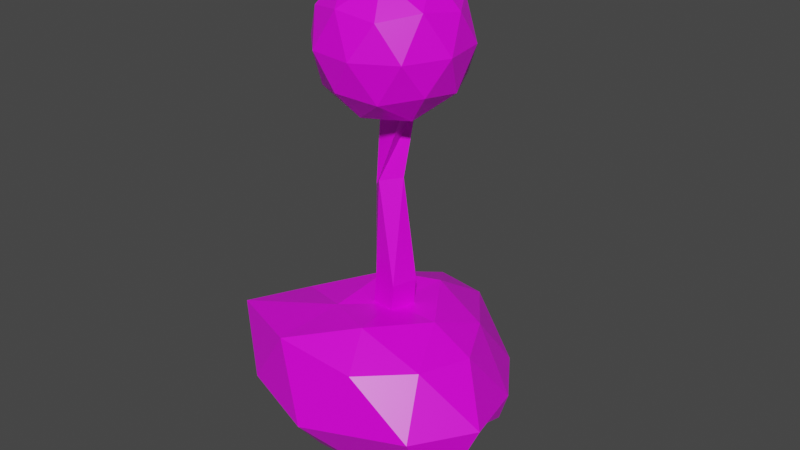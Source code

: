 # Source: spacetreething.blend  (saved by Blender 2.92.15; exported with 4.5.12 LTS)
import bpy
from mathutils import Matrix  # noqa: F401  (used for matrix-valued properties, if any)

bpy.ops.wm.read_factory_settings(use_empty=True)
scene = bpy.context.scene
scene.name = 'Scene'

# ---- collections
col_collection = bpy.data.collections.new('Collection'); scene.collection.children.link(col_collection)

# ---- images (referenced by path relative to the original .blend; pixels are not part of the script)
import os
ASSET_DIR = os.environ.get("B2B_ASSET_DIR", "")  # directory of the original .blend (textures are referenced by path, not embedded)
HERE = os.path.dirname(os.path.abspath(__file__))  # packed textures are extracted next to this script under _unpacked/

def load_image(name, relpath, width, height, colorspace="sRGB"):
    """Load a texture the original file referenced (path relative to the .blend, or extracted next to this script)."""
    p = next((c for c in (os.path.join(HERE, relpath), os.path.join(ASSET_DIR, relpath)) if relpath and os.path.exists(c)), "")
    if p:
        img = bpy.data.images.load(p, check_existing=True)
        img.name = name
    else:  # same state as the original file: an image datablock whose file is absent (Cycles renders it pink)
        img = bpy.data.images.new(name, width, height)
        img.source = "FILE"
        img.filepath = "//" + (relpath or name)
    img.colorspace_settings.name = colorspace
    return img
img_better_palatte_png = load_image('better-palatte.png', 'better-palatte.png', 1024, 1024, 'sRGB')

# ---- materials (node trees are filled in below, after node groups)
mat_material = bpy.data.materials.new('Material')
mat_material.alpha_threshold = 0.0
mat_material.use_transparent_shadow = False
mat_material.line_color = (0.0, 0.0, 0.0, 1.0)

# ---- material node trees
mat_material.use_nodes = True; mat_material.node_tree.nodes.clear()
_N = mat_material.node_tree.nodes; _L = mat_material.node_tree.links
n0 = _N.new('ShaderNodeOutputMaterial'); n0.name = 'Material Output'; n0.location = (300, 300)
n1 = _N.new('ShaderNodeBsdfPrincipled'); n1.name = 'Principled BSDF'; n1.location = (10, 300)
n1.distribution = 'GGX'
n1.subsurface_method = 'BURLEY'
n1.inputs[2].default_value = 0.4
n1.inputs[3].default_value = 1.45
n1.inputs[27].default_value = (0.0, 0.0, 0.0, 1.0)
n1.inputs[28].default_value = 1.0
n2 = _N.new('ShaderNodeTexImage'); n2.name = 'Image Texture'; n2.location = (-469, 161)
n2.image = img_better_palatte_png
n2.interpolation = 'Closest'
_L.new(n1.outputs[0], n0.inputs[0])
_L.new(n2.outputs[0], n1.inputs[0])
n0.is_active_output = True

# ---- world
world_world = bpy.data.worlds.new('World'); scene.world = world_world
world_world.use_nodes = True; world_world.node_tree.nodes.clear()
_N = world_world.node_tree.nodes; _L = world_world.node_tree.links
n0 = _N.new('ShaderNodeOutputWorld'); n0.name = 'World Output'; n0.location = (300, 300)
n1 = _N.new('ShaderNodeBackground'); n1.name = 'Background'; n1.location = (10, 300)
n1.inputs[0].default_value = (0.05088, 0.05088, 0.05088, 1.0)
_L.new(n1.outputs[0], n0.inputs[0])
n0.is_active_output = True
world_world.color = (0.05088, 0.05088, 0.05088)
world_world.use_sun_shadow = False
world_world.sun_shadow_jitter_overblur = 0.0

# ---- meshes
me_cube = bpy.data.meshes.new('Cube')
me_cube.from_pydata([], [], [])
_uv = me_cube.uv_layers.new(name='UVMap')
_uv.uv.foreach_set('vector', [])
me_cube.materials.append(mat_material)
me_cube.use_remesh_preserve_volume = False
me_cube.use_remesh_preserve_attributes = False
me_cube.use_mirror_vertex_groups = False
me_cube.update()
me_cube_001 = bpy.data.meshes.new('Cube.001')
me_cube_001.from_pydata([(2.973, -1.455, 20.52), (1.421, -3.022, 23.99), (-0.6755, -3.35, 20.46), (-0.1333, 0.1251, 18.33), (2.299, 2.601, 20.54), (3.259, 0.656, 24.03), (-2.644, -2.409, 23.95), (-3.605, -0.4647, 20.46), (-1.767, 3.213, 20.5), (0.3298, 3.541, 24.02), (-0.2124, 0.06617, 26.15), (-3.319, 1.646, 23.97), (1.381, -2.841, 20.18), (2.613, -2.648, 22.25), (0.4687, -3.762, 22.22), (2.782, -1.407, 24.32), (3.694, -0.4865, 22.28), (1.7, -0.7986, 18.93), (-0.4451, -1.912, 18.9), (3.129, 0.6566, 20.23), (1.303, 1.585, 18.94), (3.297, 1.897, 22.29), (0.7409, -1.754, 25.57), (1.821, 0.4077, 25.59), (-1.921, -3.402, 22.2), (-0.6886, -3.209, 24.27), (-2.167, -0.2164, 18.9), (-2.486, -2.259, 20.15), (0.3429, 3.4, 20.22), (-1.087, 1.945, 18.92), (2.14, 2.45, 24.34), (1.575, 3.593, 22.29), (-1.649, -1.394, 25.55), (-3.643, -1.706, 22.2), (-3.127, 1.599, 20.17), (-0.8144, 3.953, 22.27), (0.09934, 2.103, 25.59), (-3.475, -0.4653, 24.26), (-2.045, 0.9898, 25.56), (-4.039, 0.6778, 22.21), (-2.959, 2.839, 22.24), (-1.727, 3.032, 24.31)], [], [(0, 13, 12), (1, 13, 15), (0, 12, 17), (0, 17, 19), (0, 19, 16), (1, 15, 22), (2, 14, 24), (3, 18, 26), (4, 20, 28), (5, 21, 30), (1, 22, 25), (2, 24, 27), (3, 26, 29), (4, 28, 31), (5, 30, 23), (6, 32, 37), (7, 33, 39), (8, 34, 40), (9, 35, 41), (10, 36, 38), (38, 41, 11), (38, 36, 41), (36, 9, 41), (41, 40, 11), (41, 35, 40), (35, 8, 40), (40, 39, 11), (40, 34, 39), (34, 7, 39), (39, 37, 11), (39, 33, 37), (33, 6, 37), (37, 38, 11), (37, 32, 38), (32, 10, 38), (23, 36, 10), (23, 30, 36), (30, 9, 36), (31, 35, 9), (31, 28, 35), (28, 8, 35), (29, 34, 8), (29, 26, 34), (26, 7, 34), (27, 33, 7), (27, 24, 33), (24, 6, 33), (25, 32, 6), (25, 22, 32), (22, 10, 32), (30, 31, 9), (30, 21, 31), (21, 4, 31), (28, 29, 8), (28, 20, 29), (20, 3, 29), (26, 27, 7), (26, 18, 27), (18, 2, 27), (24, 25, 6), (24, 14, 25), (14, 1, 25), (22, 23, 10), (22, 15, 23), (15, 5, 23), (16, 21, 5), (16, 19, 21), (19, 4, 21), (19, 20, 4), (19, 17, 20), (17, 3, 20), (17, 18, 3), (17, 12, 18), (12, 2, 18), (15, 16, 5), (15, 13, 16), (13, 0, 16), (12, 14, 2), (12, 13, 14), (13, 1, 14)])
_uv = me_cube_001.uv_layers.new(name='UVMap')
_uv.uv.foreach_set('vector', [0.5562, 0.3424, 0.5562, 0.3424, 0.5562, 0.3424, 0.5562, 0.3424, 0.5562, 0.3424, 0.5562, 0.3424, 0.5562, 0.3424, 0.5562, 0.3424, 0.5562, 0.3424, 0.5562, 0.3424, 0.5562, 0.3424, 0.5562, 0.3424, 0.5562, 0.3424, 0.5562, 0.3424, 0.5562, 0.3424, 0.5562, 0.3424, 0.5562, 0.3424, 0.5562, 0.3424, 0.5562, 0.3424, 0.5562, 0.3424, 0.5562, 0.3424, 0.5562, 0.3424, 0.5562, 0.3424, 0.5562, 0.3424, 0.5562, 0.3424, 0.5562, 0.3424, 0.5562, 0.3424, 0.5562, 0.3424, 0.5562, 0.3424, 0.5562, 0.3424, 0.5562, 0.3424, 0.5562, 0.3424, 0.5562, 0.3424, 0.5562, 0.3424, 0.5562, 0.3424, 0.5562, 0.3424, 0.5562, 0.3424, 0.5562, 0.3424, 0.5562, 0.3424, 0.5562, 0.3424, 0.5562, 0.3424, 0.5562, 0.3424, 0.5562, 0.3424, 0.5562, 0.3424, 0.5562, 0.3424, 0.5562, 0.3424, 0.5562, 0.3424, 0.5562, 0.3424, 0.5562, 0.3424, 0.5562, 0.3424, 0.5562, 0.3424, 0.5562, 0.3424, 0.5562, 0.3424, 0.5562, 0.3424, 0.5562, 0.3424, 0.5562, 0.3424, 0.5562, 0.3424, 0.5562, 0.3424, 0.5562, 0.3424, 0.5562, 0.3424, 0.5562, 0.3424, 0.5562, 0.3424, 0.5562, 0.3424, 0.5562, 0.3424, 0.5562, 0.3424, 0.5562, 0.3424, 0.5562, 0.3424, 0.5562, 0.3424, 0.5562, 0.3424, 0.5562, 0.3424, 0.5562, 0.3424, 0.5562, 0.3424, 0.5562, 0.3424, 0.5562, 0.3424, 0.5562, 0.3424, 0.5562, 0.3424, 0.5562, 0.3424, 0.5562, 0.3424, 0.5562, 0.3424, 0.5562, 0.3424, 0.5562, 0.3424, 0.5562, 0.3424, 0.5562, 0.3424, 0.5562, 0.3424, 0.5562, 0.3424, 0.5562, 0.3424, 0.5562, 0.3424, 0.5562, 0.3424, 0.5562, 0.3424, 0.5562, 0.3424, 0.5562, 0.3424, 0.5562, 0.3424, 0.5562, 0.3424, 0.5562, 0.3424, 0.5562, 0.3424, 0.5562, 0.3424, 0.5562, 0.3424, 0.5562, 0.3424, 0.5562, 0.3424, 0.5562, 0.3424, 0.5562, 0.3424, 0.5562, 0.3424, 0.5562, 0.3424, 0.5562, 0.3424, 0.5562, 0.3424, 0.5562, 0.3424, 0.5562, 0.3424, 0.5562, 0.3424, 0.5562, 0.3424, 0.5562, 0.3424, 0.5562, 0.3424, 0.5562, 0.3424, 0.5562, 0.3424, 0.5562, 0.3424, 0.5562, 0.3424, 0.5562, 0.3424, 0.5562, 0.3424, 0.5562, 0.3424, 0.5562, 0.3424, 0.5562, 0.3424, 0.5562, 0.3424, 0.5562, 0.3424, 0.5562, 0.3424, 0.5562, 0.3424, 0.5562, 0.3424, 0.5562, 0.3424, 0.5562, 0.3424, 0.5562, 0.3424, 0.5562, 0.3424, 0.5562, 0.3424, 0.5562, 0.3424, 0.5562, 0.3424, 0.5562, 0.3424, 0.5562, 0.3424, 0.5562, 0.3424, 0.5562, 0.3424, 0.5562, 0.3424, 0.5562, 0.3424, 0.5562, 0.3424, 0.5562, 0.3424, 0.5562, 0.3424, 0.5562, 0.3424, 0.5562, 0.3424, 0.5562, 0.3424, 0.5562, 0.3424, 0.5562, 0.3424, 0.5562, 0.3424, 0.5562, 0.3424, 0.5562, 0.3424, 0.5562, 0.3424, 0.5562, 0.3424, 0.5562, 0.3424, 0.5562, 0.3424, 0.5562, 0.3424, 0.5562, 0.3424, 0.5562, 0.3424, 0.5562, 0.3424, 0.5562, 0.3424, 0.5562, 0.3424, 0.5562, 0.3424, 0.5562, 0.3424, 0.5562, 0.3424, 0.5562, 0.3424, 0.5562, 0.3424, 0.5562, 0.3424, 0.5562, 0.3424, 0.5562, 0.3424, 0.5562, 0.3424, 0.5562, 0.3424, 0.5562, 0.3424, 0.5562, 0.3424, 0.5562, 0.3424, 0.5562, 0.3424, 0.5562, 0.3424, 0.5562, 0.3424, 0.5562, 0.3424, 0.5562, 0.3424, 0.5562, 0.3424, 0.5562, 0.3424, 0.5562, 0.3424, 0.5562, 0.3424, 0.5562, 0.3424, 0.5562, 0.3424, 0.5562, 0.3424, 0.5562, 0.3424, 0.5562, 0.3424, 0.5562, 0.3424, 0.5562, 0.3424, 0.5562, 0.3424, 0.5562, 0.3424, 0.5562, 0.3424, 0.5562, 0.3424, 0.5562, 0.3424, 0.5562, 0.3424, 0.5562, 0.3424, 0.5562, 0.3424, 0.5562, 0.3424, 0.5562, 0.3424, 0.5562, 0.3424, 0.5562, 0.3424, 0.5562, 0.3424, 0.5562, 0.3424, 0.5562, 0.3424, 0.5562, 0.3424, 0.5562, 0.3424, 0.5562, 0.3424, 0.5562, 0.3424, 0.5562, 0.3424, 0.5562, 0.3424, 0.5562, 0.3424, 0.5562, 0.3424, 0.5562, 0.3424, 0.5562, 0.3424, 0.5562, 0.3424, 0.5562, 0.3424, 0.5562, 0.3424, 0.5562, 0.3424, 0.5562, 0.3424, 0.5562, 0.3424, 0.5562, 0.3424, 0.5562, 0.3424, 0.5562, 0.3424, 0.5562, 0.3424, 0.5562, 0.3424, 0.5562, 0.3424, 0.5562, 0.3424, 0.5562, 0.3424, 0.5562, 0.3424, 0.5562, 0.3424, 0.5562, 0.3424, 0.5562, 0.3424, 0.5562, 0.3424, 0.5562, 0.3424, 0.5562, 0.3424, 0.5562, 0.3424, 0.5562, 0.3424, 0.5562, 0.3424, 0.5562, 0.3424, 0.5562, 0.3424, 0.5562, 0.3424])
me_cube_001.materials.append(mat_material)
me_cube_001.use_remesh_preserve_volume = False
me_cube_001.use_remesh_preserve_attributes = False
me_cube_001.use_mirror_vertex_groups = False
me_cube_001.update()
me_cube_002 = bpy.data.meshes.new('Cube.002')
me_cube_002.from_pydata([(-0.112, -0.1069, 22.79), (0.1399, 0.6152, 23.0), (-0.5798, 0.8915, 22.84), (-0.8317, 0.1694, 22.63), (-0.7108, -0.169, 19.09), (-0.7982, 1.04, 19.25), (0.4612, -0.05527, 18.66), (0.3739, 1.154, 18.82), (0.2057, 0.4272, 15.25), (-0.6047, 1.181, 14.54), (-1.412, 0.2709, 14.46), (-0.6019, -0.4825, 15.16), (0.8868, 0.6008, 9.721), (0.7098, 0.6146, 7.736), (0.5447, -0.8038, 9.761), (0.3678, -0.7901, 7.776), (-0.507, 0.9439, 9.963), (-0.6839, 0.9576, 7.979), (-0.8491, -0.4608, 10.0), (-1.026, -0.4471, 8.018)], [], [(6, 7, 1, 0), (7, 5, 2, 1), (1, 2, 3, 0), (8, 9, 5, 7), (17, 16, 12, 13), (19, 18, 16, 17), (15, 14, 18, 19), (13, 12, 14, 15), (14, 12, 8, 11), (17, 13, 15, 19), (16, 18, 10, 9), (11, 8, 7, 6), (18, 14, 11, 10), (12, 16, 9, 8), (9, 10, 4, 5), (4, 6, 0, 3), (5, 4, 3, 2), (10, 11, 6, 4)])
_uv = me_cube_002.uv_layers.new(name='UVMap')
_uv.uv.foreach_set('vector', [0.8125, 0.35, 0.8125, 0.35, 0.8125, 0.35, 0.8125, 0.35, 0.8125, 0.35, 0.8125, 0.35, 0.8125, 0.35, 0.8125, 0.35, 0.8125, 0.35, 0.8125, 0.35, 0.8125, 0.35, 0.8125, 0.35, 0.8125, 0.35, 0.8125, 0.35, 0.8125, 0.35, 0.8125, 0.35, 0.8125, 0.35, 0.8125, 0.35, 0.8125, 0.35, 0.8125, 0.35, 0.8125, 0.35, 0.8125, 0.35, 0.8125, 0.35, 0.8125, 0.35, 0.8125, 0.35, 0.8125, 0.35, 0.8125, 0.35, 0.8125, 0.35, 0.8125, 0.35, 0.8125, 0.35, 0.8125, 0.35, 0.8125, 0.35, 0.8125, 0.35, 0.8125, 0.35, 0.8125, 0.35, 0.8125, 0.35, 0.8125, 0.35, 0.8125, 0.35, 0.8125, 0.35, 0.8125, 0.35, 0.8125, 0.35, 0.8125, 0.35, 0.8125, 0.35, 0.8125, 0.35, 0.8125, 0.35, 0.8125, 0.35, 0.8125, 0.35, 0.8125, 0.35, 0.8125, 0.35, 0.8125, 0.35, 0.8125, 0.35, 0.8125, 0.35, 0.8125, 0.35, 0.8125, 0.35, 0.8125, 0.35, 0.8125, 0.35, 0.8125, 0.35, 0.8125, 0.35, 0.8125, 0.35, 0.8125, 0.35, 0.8125, 0.35, 0.8125, 0.35, 0.8125, 0.35, 0.8125, 0.35, 0.8125, 0.35, 0.8125, 0.35, 0.8125, 0.35, 0.8125, 0.35, 0.8125, 0.35, 0.8125, 0.35, 0.8125, 0.35, 0.8125, 0.35])
me_cube_002.materials.append(mat_material)
me_cube_002.use_remesh_preserve_volume = False
me_cube_002.use_remesh_preserve_attributes = False
me_cube_002.use_mirror_vertex_groups = False
me_cube_002.update()
me_cube_003 = bpy.data.meshes.new('Cube.003')
me_cube_003.from_pydata([(-6.919, -3.936, 7.564), (1.74, -5.493, 7.371), (4.492, 3.349, 1.219), (-1.682, 5.08, 1.506), (-5.579, 0.5974, 0.5529), (-1.4, -4.461, 1.264), (5.203, -2.87, 0.2956), (0.2013, 0.26, -1.386), (-3.863, 3.076, 6.927), (0.6583, 6.546, 6.192), (4.973, -0.2266, 7.095), (-0.04082, -0.07023, 8.238), (-3.423, -2.335, 1.383), (5.67, 2.358, 3.738), (2.157, 1.736, -0.5017), (6.964, -1.974, 4.589), (4.198, 0.1707, 1.717), (-0.4923, -1.893, -0.1139), (1.998, -3.945, 0.7662), (2.275, -1.226, -0.4361), (-2.377, 0.0344, -0.4692), (1.344, 4.443, 1.369), (-3.738, 2.696, 0.4211), (-0.8186, 2.955, -0.6575), (-0.663, -6.679, 3.949), (4.997, -5.128, 4.651), (-7.482, -2.134, 4.853), (-4.945, -5.333, 4.383), (-3.068, 4.953, 3.953), (-6.371, 2.053, 3.499), (3.699, 5.313, 3.715), (-0.624, 8.084, 3.589), (4.148, -3.192, 7.361), (-2.283, -6.004, 8.147), (-5.909, -0.1252, 7.082), (-1.555, 6.04, 6.878), (3.484, 2.679, 7.109), (0.7712, -3.447, 8.719), (2.81, -0.2862, 8.342), (-2.29, -1.862, 8.142), (-2.264, 1.945, 8.469), (0.47, 3.16, 8.38)], [], [(7, 20, 23), (6, 19, 16), (7, 19, 17), (7, 17, 20), (7, 23, 14), (6, 16, 15), (5, 18, 24), (4, 12, 26), (3, 22, 28), (2, 21, 30), (6, 15, 25), (5, 24, 27), (4, 26, 29), (3, 28, 31), (2, 30, 13), (1, 32, 37), (0, 33, 39), (8, 34, 40), (9, 35, 41), (10, 36, 38), (38, 41, 11), (38, 36, 41), (36, 9, 41), (41, 40, 11), (41, 35, 40), (35, 8, 40), (40, 39, 11), (40, 34, 39), (34, 0, 39), (39, 37, 11), (39, 33, 37), (33, 1, 37), (37, 38, 11), (37, 32, 38), (32, 10, 38), (13, 36, 10), (13, 30, 36), (30, 9, 36), (31, 35, 9), (31, 28, 35), (28, 8, 35), (29, 34, 8), (29, 26, 34), (26, 0, 34), (27, 33, 0), (27, 24, 33), (24, 1, 33), (25, 32, 1), (25, 15, 32), (15, 10, 32), (30, 31, 9), (30, 21, 31), (21, 3, 31), (28, 29, 8), (28, 22, 29), (22, 4, 29), (26, 27, 0), (26, 12, 27), (12, 5, 27), (24, 25, 1), (24, 18, 25), (18, 6, 25), (15, 13, 10), (15, 16, 13), (16, 2, 13), (14, 21, 2), (14, 23, 21), (23, 3, 21), (20, 12, 4), (20, 17, 12), (17, 5, 12), (17, 18, 5), (17, 19, 18), (19, 6, 18), (16, 14, 2), (16, 19, 14), (19, 7, 14), (23, 22, 3), (23, 20, 22), (20, 4, 22)])
_uv = me_cube_003.uv_layers.new(name='UVMap')
_uv.uv.foreach_set('vector', [0.7469, 0.9362, 0.7469, 0.9362, 0.7469, 0.9362, 0.7469, 0.9362, 0.7469, 0.9362, 0.7469, 0.9362, 0.7469, 0.9362, 0.7469, 0.9362, 0.7469, 0.9362, 0.7469, 0.9362, 0.7469, 0.9362, 0.7469, 0.9362, 0.7469, 0.9362, 0.7469, 0.9362, 0.7469, 0.9362, 0.7469, 0.9362, 0.7469, 0.9362, 0.7469, 0.9362, 0.7469, 0.9362, 0.7469, 0.9362, 0.7469, 0.9362, 0.7469, 0.9362, 0.7469, 0.9362, 0.7469, 0.9362, 0.7469, 0.9362, 0.7469, 0.9362, 0.7469, 0.9362, 0.7469, 0.9362, 0.7469, 0.9362, 0.7469, 0.9362, 0.7469, 0.9362, 0.7469, 0.9362, 0.7469, 0.9362, 0.7469, 0.9362, 0.7469, 0.9362, 0.7469, 0.9362, 0.7469, 0.9362, 0.7469, 0.9362, 0.7469, 0.9362, 0.7469, 0.9362, 0.7469, 0.9362, 0.7469, 0.9362, 0.7469, 0.9362, 0.7469, 0.9362, 0.7469, 0.9362, 0.7469, 0.9362, 0.7469, 0.9362, 0.7469, 0.9362, 0.7469, 0.9362, 0.7469, 0.9362, 0.7469, 0.9362, 0.7469, 0.9362, 0.7469, 0.9362, 0.7469, 0.9362, 0.7469, 0.9362, 0.7469, 0.9362, 0.7469, 0.9362, 0.7469, 0.9362, 0.7469, 0.9362, 0.7469, 0.9362, 0.7469, 0.9362, 0.7469, 0.9362, 0.7469, 0.9362, 0.7469, 0.9362, 0.7469, 0.9362, 0.7469, 0.9362, 0.7469, 0.9362, 0.7469, 0.9362, 0.7469, 0.9362, 0.7469, 0.9362, 0.7469, 0.9362, 0.7469, 0.9362, 0.7469, 0.9362, 0.7469, 0.9362, 0.7469, 0.9362, 0.7469, 0.9362, 0.7469, 0.9362, 0.7469, 0.9362, 0.7469, 0.9362, 0.7469, 0.9362, 0.7469, 0.9362, 0.7469, 0.9362, 0.7469, 0.9362, 0.7469, 0.9362, 0.7469, 0.9362, 0.7469, 0.9362, 0.7469, 0.9362, 0.7469, 0.9362, 0.7469, 0.9362, 0.7469, 0.9362, 0.7469, 0.9362, 0.7469, 0.9362, 0.7469, 0.9362, 0.7469, 0.9362, 0.7469, 0.9362, 0.7469, 0.9362, 0.7469, 0.9362, 0.7469, 0.9362, 0.7469, 0.9362, 0.7469, 0.9362, 0.7469, 0.9362, 0.7469, 0.9362, 0.7469, 0.9362, 0.7469, 0.9362, 0.7469, 0.9362, 0.7469, 0.9362, 0.7469, 0.9362, 0.7469, 0.9362, 0.7469, 0.9362, 0.7469, 0.9362, 0.7469, 0.9362, 0.7469, 0.9362, 0.7469, 0.9362, 0.7469, 0.9362, 0.7469, 0.9362, 0.7469, 0.9362, 0.7469, 0.9362, 0.7469, 0.9362, 0.7469, 0.9362, 0.7469, 0.9362, 0.7469, 0.9362, 0.7469, 0.9362, 0.7469, 0.9362, 0.7469, 0.9362, 0.7469, 0.9362, 0.7469, 0.9362, 0.7469, 0.9362, 0.7469, 0.9362, 0.7469, 0.9362, 0.7469, 0.9362, 0.7469, 0.9362, 0.7469, 0.9362, 0.7469, 0.9362, 0.7469, 0.9362, 0.7469, 0.9362, 0.7469, 0.9362, 0.7469, 0.9362, 0.7469, 0.9362, 0.7469, 0.9362, 0.7469, 0.9362, 0.7469, 0.9362, 0.7469, 0.9362, 0.7469, 0.9362, 0.7469, 0.9362, 0.7469, 0.9362, 0.7469, 0.9362, 0.7469, 0.9362, 0.7469, 0.9362, 0.7469, 0.9362, 0.7469, 0.9362, 0.7469, 0.9362, 0.7469, 0.9362, 0.7469, 0.9362, 0.7469, 0.9362, 0.7469, 0.9362, 0.7469, 0.9362, 0.7469, 0.9362, 0.7469, 0.9362, 0.7469, 0.9362, 0.7469, 0.9362, 0.7469, 0.9362, 0.7469, 0.9362, 0.7469, 0.9362, 0.7469, 0.9362, 0.7469, 0.9362, 0.7469, 0.9362, 0.7469, 0.9362, 0.7469, 0.9362, 0.7469, 0.9362, 0.7469, 0.9362, 0.7469, 0.9362, 0.7469, 0.9362, 0.7469, 0.9362, 0.7469, 0.9362, 0.7469, 0.9362, 0.7469, 0.9362, 0.7469, 0.9362, 0.7469, 0.9362, 0.7469, 0.9362, 0.7469, 0.9362, 0.7469, 0.9362, 0.7469, 0.9362, 0.7469, 0.9362, 0.7469, 0.9362, 0.7469, 0.9362, 0.7469, 0.9362, 0.7469, 0.9362, 0.7469, 0.9362, 0.7469, 0.9362, 0.7469, 0.9362, 0.7469, 0.9362, 0.7469, 0.9362, 0.7469, 0.9362, 0.7469, 0.9362, 0.7469, 0.9362, 0.7469, 0.9362, 0.7469, 0.9362, 0.7469, 0.9362, 0.7469, 0.9362, 0.7469, 0.9362, 0.7469, 0.9362, 0.7469, 0.9362, 0.7469, 0.9362, 0.7469, 0.9362, 0.7469, 0.9362, 0.7469, 0.9362, 0.7469, 0.9362, 0.7469, 0.9362, 0.7469, 0.9362, 0.7469, 0.9362, 0.7469, 0.9362, 0.7469, 0.9362, 0.7469, 0.9362, 0.7469, 0.9362, 0.7469, 0.9362, 0.7469, 0.9362, 0.7469, 0.9362, 0.7469, 0.9362, 0.7469, 0.9362, 0.7469, 0.9362, 0.7469, 0.9362, 0.7469, 0.9362, 0.7469, 0.9362, 0.7469, 0.9362, 0.7469, 0.9362, 0.7469, 0.9362, 0.7469, 0.9362, 0.7469, 0.9362, 0.7469, 0.9362, 0.7469, 0.9362, 0.7469, 0.9362, 0.7469, 0.9362, 0.7469, 0.9362, 0.7469, 0.9362, 0.7469, 0.9362, 0.7469, 0.9362, 0.7469, 0.9362, 0.7469, 0.9362, 0.7469, 0.9362, 0.7469, 0.9362])
me_cube_003.materials.append(mat_material)
me_cube_003.use_remesh_preserve_volume = False
me_cube_003.use_remesh_preserve_attributes = False
me_cube_003.use_mirror_vertex_groups = False
me_cube_003.update()

# ---- objects
ob_cube = bpy.data.objects.new('Cube', me_cube)
ob_cube_001 = bpy.data.objects.new('Cube.001', me_cube_001)
ob_cube_002 = bpy.data.objects.new('Cube.002', me_cube_002)
ob_cube_003 = bpy.data.objects.new('Cube.003', me_cube_003)

# ---- transforms, parenting, visibility, modifiers, constraints
ob_cube.location = (0.0, 0.0, 0.0)
ob_cube.lock_rotations_4d = False
ob_cube.empty_display_type = 'ARROWS'
ob_cube.lineart.crease_threshold = 0.0
ob_cube_001.location = (0.0, 0.0, 0.0)
ob_cube_001.lock_rotations_4d = False
ob_cube_001.empty_display_type = 'ARROWS'
ob_cube_001.lineart.crease_threshold = 0.0
ob_cube_002.location = (0.0, 0.0, 0.0)
ob_cube_002.lock_rotations_4d = False
ob_cube_002.empty_display_type = 'ARROWS'
ob_cube_002.lineart.crease_threshold = 0.0
ob_cube_003.location = (0.0, 0.0, 0.0)
ob_cube_003.lock_rotations_4d = False
ob_cube_003.empty_display_type = 'ARROWS'
ob_cube_003.lineart.crease_threshold = 0.0

# ---- collection membership
col_collection.objects.link(ob_cube)
col_collection.objects.link(ob_cube_001)
col_collection.objects.link(ob_cube_002)
col_collection.objects.link(ob_cube_003)

# ---- scene / render settings (as saved in the file)
scene.frame_start = 1; scene.frame_end = 250; scene.frame_set(1)
scene.render.engine = 'BLENDER_EEVEE_NEXT'
scene.cycles.use_denoising = False
scene.cycles.samples = 128
scene.cycles.sampling_pattern = 'TABULATED_SOBOL'
scene.cycles.use_adaptive_sampling = False
scene.cycles.use_light_tree = False
scene.view_settings.view_transform = 'Filmic'
bpy.context.view_layer.update()

# ---- added for rendering (the .blend has no active camera and no usable light): camera, sun
cam_auto = bpy.data.cameras.new('AutoCamera')
cam_auto.lens = 50.0
cam_auto.sensor_width = 36.0
cam_auto.clip_end = 1000.0
ob_auto_camera = bpy.data.objects.new('AutoCamera', cam_auto)
scene.collection.objects.link(ob_auto_camera)
ob_auto_camera.location = (31.5924, -37.5193, 37.8655)
ob_auto_camera.rotation_euler = (1.09748, -7.21219e-08, 0.694738)
scene.camera = ob_auto_camera
light_auto_sun = bpy.data.lights.new('AutoSun', 'SUN')
light_auto_sun.energy = 3.0
light_auto_sun.angle = 0.0523599
ob_auto_sun = bpy.data.objects.new('AutoSun', light_auto_sun)
scene.collection.objects.link(ob_auto_sun)
ob_auto_sun.rotation_euler = (0.872665, 0.174533, 0.523599)
bpy.context.view_layer.update()
